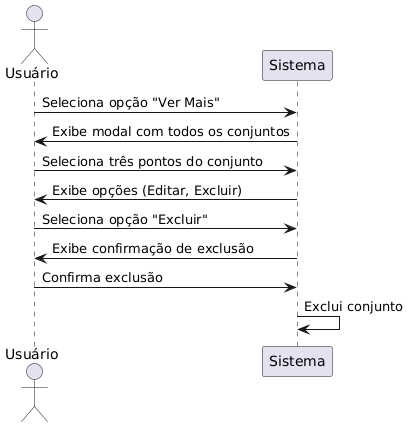

The diagram above was rendered by PlantUML. Its source (embedded in the PNG):
@startuml
actor Usuário
participant Sistema

Usuário -> Sistema: Seleciona opção "Ver Mais"
Sistema -> Usuário: Exibe modal com todos os conjuntos
Usuário -> Sistema: Seleciona três pontos do conjunto
Sistema -> Usuário: Exibe opções (Editar, Excluir)
Usuário -> Sistema: Seleciona opção "Excluir"
Sistema -> Usuário: Exibe confirmação de exclusão
Usuário -> Sistema: Confirma exclusão
Sistema -> Sistema: Exclui conjunto
@enduml